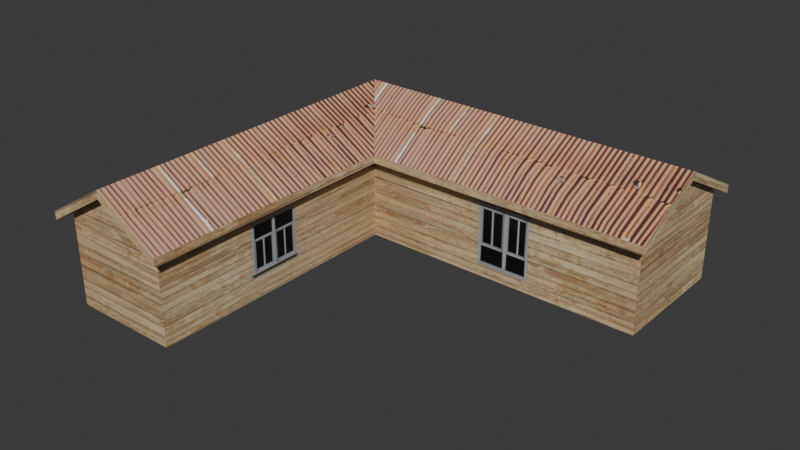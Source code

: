 # Source: kHouse2.blend  (saved by Blender 4.3.34; exported with 4.5.12 LTS)
import bpy
from mathutils import Matrix  # noqa: F401  (used for matrix-valued properties, if any)

bpy.ops.wm.read_factory_settings(use_empty=True)
scene = bpy.context.scene
scene.name = 'Scene'

# ---- collections
col_collection = bpy.data.collections.new('Collection'); scene.collection.children.link(col_collection)

# ---- images (referenced by path relative to the original .blend; pixels are not part of the script)
import os
ASSET_DIR = os.environ.get("B2B_ASSET_DIR", "")  # directory of the original .blend (textures are referenced by path, not embedded)
HERE = os.path.dirname(os.path.abspath(__file__))  # packed textures are extracted next to this script under _unpacked/

def load_image(name, relpath, width, height, colorspace="sRGB"):
    """Load a texture the original file referenced (path relative to the .blend, or extracted next to this script)."""
    p = next((c for c in (os.path.join(HERE, relpath), os.path.join(ASSET_DIR, relpath)) if relpath and os.path.exists(c)), "")
    if p:
        img = bpy.data.images.load(p, check_existing=True)
        img.name = name
    else:  # same state as the original file: an image datablock whose file is absent (Cycles renders it pink)
        img = bpy.data.images.new(name, width, height)
        img.source = "FILE"
        img.filepath = "//" + (relpath or name)
    img.colorspace_settings.name = colorspace
    return img
img_khouse2_texture_jpg = load_image('khouse2_texture_jpg', '_unpacked/khouse2_texture_jpg.b14d69d0.jpg', 500, 500, 'sRGB')

# ---- materials (node trees are filled in below, after node groups)
mat_khouse2 = bpy.data.materials.new('kHouse2')

# ---- material node trees
mat_khouse2.use_nodes = True; mat_khouse2.node_tree.nodes.clear()
_N = mat_khouse2.node_tree.nodes; _L = mat_khouse2.node_tree.links
n0 = _N.new('ShaderNodeBsdfPrincipled'); n0.name = 'Principled BSDF'; n0.location = (10, 300)
n1 = _N.new('ShaderNodeOutputMaterial'); n1.name = 'Material Output'; n1.location = (300, 300)
n2 = _N.new('ShaderNodeTexImage'); n2.name = 'Image Texture'; n2.location = (-440, 210)
n2.label = 'BASE COLOR'
n2.image = img_khouse2_texture_jpg
_L.new(n0.outputs[0], n1.inputs[0])
_L.new(n2.outputs[0], n0.inputs[0])
n1.is_active_output = True

# ---- world
world_world = bpy.data.worlds.new('World'); scene.world = world_world
world_world.use_nodes = True; world_world.node_tree.nodes.clear()
_N = world_world.node_tree.nodes; _L = world_world.node_tree.links
n0 = _N.new('ShaderNodeOutputWorld'); n0.name = 'World Output'; n0.location = (300, 300)
n1 = _N.new('ShaderNodeBackground'); n1.name = 'Background'; n1.location = (10, 300)
n1.inputs[0].default_value = (0.05088, 0.05088, 0.05088, 1.0)
_L.new(n1.outputs[0], n0.inputs[0])
n0.is_active_output = True
world_world.color = (0.05088, 0.05088, 0.05088)
world_world.sun_shadow_jitter_overblur = 0.0

# ---- meshes
me_plane_004 = bpy.data.meshes.new('Plane.004')
me_plane_004.from_pydata([(0.7854, 5.866, 0.0), (0.7854, 5.866, 2.926), (2.416, 2.041, 0.0), (2.416, 2.041, 0.0), (2.416, 2.041, 2.926), (2.416, 2.041, 2.926), (6.026, 2.041, 0.0), (6.026, 2.041, 0.0), (6.026, 3.953, 0.0), (6.026, 3.953, 0.0), (6.026, 5.866, 0.0), (6.026, 5.866, 0.0), (6.026, 2.041, 2.926), (6.026, 2.041, 2.926), (6.026, 5.866, 2.926), (6.026, 5.866, 2.926), (6.026, 3.953, 3.879), (6.026, 3.953, 3.879), (6.257, 6.248, 2.551), (6.257, 6.248, 2.551), (6.257, 6.248, 2.798), (6.257, 6.248, 2.798), (6.257, 6.248, 2.798), (6.257, 1.658, 2.551), (6.257, 1.658, 2.551), (6.257, 1.658, 2.798), (6.257, 1.658, 2.798), (6.257, 1.658, 2.798), (6.257, 3.953, 3.735), (6.257, 3.953, 3.983), (6.257, 3.953, 3.983), (6.257, 3.953, 3.983), (-2.33, -6.252, 2.551), (-2.33, -6.252, 2.551), (-2.33, -6.252, 2.798), (-2.33, -6.252, 2.798), (-2.33, -6.252, 2.798), (-2.33, 1.658, 2.551), (-2.33, 1.658, 2.551), (-2.33, 1.658, 2.798), (-2.33, 1.658, 2.798), (-2.33, 1.658, 2.798), (-2.33, 1.658, 2.798), (-2.656, -5.93, 0.0), (-2.656, -5.93, 0.0), (-2.656, -5.93, 2.926), (-2.656, -5.93, 2.926), (-2.656, 2.041, 0.0), (-2.656, 2.041, 0.0), (-2.656, 2.041, 2.926), (-2.656, 2.041, 2.926), (-4.287, -5.93, 0.0), (-4.287, -6.252, 3.736), (-4.287, -5.93, 3.879), (-4.287, -6.252, 3.983), (-4.287, -6.252, 3.983), (-4.287, -6.252, 3.983), (-4.287, 3.953, 3.983), (-4.287, 3.953, 3.983), (-4.287, 3.953, 3.983), (-4.287, 3.953, 3.983), (-5.917, -5.93, 0.0), (-5.917, -5.93, 0.0), (-5.917, 5.866, 0.0), (-5.917, 5.866, 0.0), (-5.917, -5.93, 2.926), (-5.917, -5.93, 2.926), (-5.917, 5.866, 2.926), (-5.917, 5.866, 2.926), (-6.243, -6.252, 2.551), (-6.243, -6.252, 2.551), (-6.243, -6.252, 2.798), (-6.243, -6.252, 2.798), (-6.243, -6.252, 2.798), (-6.243, 6.248, 2.551), (-6.243, 6.248, 2.551), (-6.243, 6.248, 2.798), (-6.243, 6.248, 2.798), (-6.243, 6.248, 2.798), (-6.243, 6.248, 2.798)], [], [(37, 23, 25), (37, 25, 39), (50, 46, 44), (50, 44, 48), (53, 65, 61), (53, 61, 51), (15, 17, 9), (15, 9, 11), (45, 53, 51), (45, 51, 43), (66, 68, 64), (66, 64, 62), (57, 40, 26), (57, 26, 29), (4, 49, 47), (4, 47, 2), (72, 56, 60), (72, 60, 78), (77, 58, 30), (77, 30, 21), (33, 38, 42), (33, 42, 36), (28, 19, 22), (28, 22, 31), (52, 32, 34), (52, 34, 54), (18, 74, 76), (18, 76, 20), (41, 59, 55), (41, 55, 35), (1, 14, 10), (1, 10, 0), (75, 70, 73), (75, 73, 79), (69, 52, 54), (69, 54, 71), (24, 28, 31), (24, 31, 27), (16, 13, 7), (16, 7, 8), (67, 1, 0), (67, 0, 63), (12, 5, 3), (12, 3, 6)])
me_plane_004.polygons.foreach_set('use_smooth', [0, 0, 0, 0, 0, 0, 0, 0, 0, 0, 0, 0, 1, 1, 1, 1, 1, 1, 1, 1, 1, 1, 0, 0, 0, 0, 0, 0, 1, 1, 0, 0, 0, 0, 0, 0, 0, 0, 1, 1, 0, 0, 0, 0])
_uv = me_plane_004.uv_layers.new(name='UVMap')
_uv.uv.foreach_set('vector', [0.7154, 0.942, 0.01474, 0.942, 0.01474, 0.9248, 0.7154, 0.942, 0.01474, 0.9248, 0.7154, 0.9248, 0.979, 0.8614, 0.1962, 0.8614, 0.1962, 0.5255, 0.979, 0.8614, 0.1962, 0.5255, 0.979, 0.5255, 0.1531, 0.9525, 0.03155, 0.8816, 0.03155, 0.6641, 0.1531, 0.9525, 0.03155, 0.6641, 0.1531, 0.6641, 0.3585, 0.8602, 0.1964, 0.9547, 0.1964, 0.5703, 0.3585, 0.8602, 0.1964, 0.5703, 0.3585, 0.5703, 0.2747, 0.8816, 0.1531, 0.9525, 0.1531, 0.6641, 0.2747, 0.8816, 0.1531, 0.6641, 0.2747, 0.6641, 0.9964, 0.8351, -0.0004597, 0.8351, -0.0004596, 0.546, 0.9964, 0.8351, -0.0004596, 0.546, 0.9964, 0.546, 0.9593, 0.2625, 0.8116, 0.4351, 0.05254, 0.4351, 0.9593, 0.2625, 0.05254, 0.4351, 0.05254, 0.2625, 0.537, 0.5521, 0.9963, 0.5521, 0.9963, 0.8162, 0.537, 0.5521, 0.9963, 0.8162, 0.537, 0.8162, 1.0, 0.2571, 1.0, 0.4715, 0.1836, 0.4715, 1.0, 0.2571, 0.1836, 0.4715, 4.63e-05, 0.2571, 1.0, 0.2545, 0.8599, 0.4182, 4.041e-05, 0.4182, 1.0, 0.2545, 4.041e-05, 0.4182, 4.041e-05, 0.2545, 0.01798, 0.8492, 0.4873, 0.8492, 0.4873, 0.8664, 0.01798, 0.8492, 0.4873, 0.8664, 0.01798, 0.8664, 0.3709, 0.9767, 0.08925, 0.9766, 0.1049, 0.9506, 0.3709, 0.9767, 0.1049, 0.9506, 0.3866, 0.9506, 0.2172, 0.9594, 0.03657, 0.9594, 0.04663, 0.9427, 0.2172, 0.9594, 0.04663, 0.9427, 0.2273, 0.9427, 0.9702, 0.9467, 0.03024, 0.9467, 0.03024, 0.9302, 0.9702, 0.9467, 0.03024, 0.9302, 0.9702, 0.9302, 0.251, 0.4653, 0.06453, 0.2475, 0.8937, 0.2475, 0.251, 0.4653, 0.8937, 0.2475, 0.8937, 0.4653, 0.954, 0.8563, 0.1818, 0.8563, 0.1818, 0.5203, 0.954, 0.8563, 0.1818, 0.5203, 0.954, 0.5203, 0.4503, 0.9054, 0.03644, 0.9054, 0.03644, 0.8959, 0.4503, 0.9054, 0.03644, 0.8959, 0.4503, 0.8959, 0.2439, 0.8852, 0.1415, 0.8852, 0.1358, 0.8758, 0.2439, 0.8852, 0.1358, 0.8758, 0.2382, 0.8758, 0.3016, 0.9591, 0.07124, 0.9592, 0.05836, 0.9379, 0.3016, 0.9591, 0.05836, 0.9379, 0.2888, 0.9379, 0.1964, 0.9547, 0.03432, 0.8602, 0.03432, 0.5703, 0.1964, 0.9547, 0.03432, 0.5703, 0.1964, 0.5703, 0.9579, 0.8594, 0.1856, 0.8594, 0.1856, 0.5235, 0.9579, 0.8594, 0.1856, 0.5235, 0.9579, 0.5235, 0.0776, 0.5521, 0.537, 0.5521, 0.537, 0.8162, 0.0776, 0.5521, 0.537, 0.8162, 0.0776, 0.8162])
me_plane_004.materials.append(mat_khouse2)
me_plane_004.update()
me_plane_004.normals_split_custom_set([tuple(v) for v in zip(*[iter([2.776e-08, -1.0, 0.0, 2.776e-08, -1.0, 0.0, 2.776e-08, -1.0, 0.0, 2.776e-08, -1.0, 0.0, 2.776e-08, -1.0, 0.0, 2.776e-08, -1.0, 0.0, 1.0, 0.0, 0.0, 1.0, 0.0, 0.0, 1.0, 0.0, 0.0, 1.0, 4.089e-08, 0.0, 1.0, 4.089e-08, 0.0, 1.0, 4.089e-08, 0.0, 2.925e-07, -1.0, 0.0, 2.925e-07, -1.0, 0.0, 2.925e-07, -1.0, 0.0, 2.925e-07, -1.0, 0.0, 2.925e-07, -1.0, 0.0, 2.925e-07, -1.0, 0.0, 1.0, 0.0, 0.0, 1.0, 0.0, 0.0, 1.0, 0.0, 0.0, 1.0, 0.0, 0.0, 1.0, 0.0, 0.0, 1.0, 0.0, 0.0, 0.0, -1.0, 0.0, 0.0, -1.0, 0.0, 0.0, -1.0, 0.0, 0.0, -1.0, 0.0, 0.0, -1.0, 0.0, 0.0, -1.0, 0.0, -1.0, 0.0, 0.0, -1.0, 0.0, 0.0, -1.0, 0.0, 0.0, -1.0, 0.0, 0.0, -1.0, 0.0, 0.0, -1.0, 0.0, 0.0, 2.823e-08, -0.4587, 0.8886, 2.584e-08, -0.4587, 0.8886, 3.362e-08, -0.4587, 0.8886, 2.823e-08, -0.4587, 0.8886, 3.362e-08, -0.4587, 0.8886, 3.502e-08, -0.4587, 0.8886, -1.88e-07, -1.0, 0.0, -1.88e-07, -1.0, 0.0, -1.88e-07, -1.0, 0.0, -1.88e-07, -1.0, 0.0, -1.88e-07, -1.0, 0.0, -1.88e-07, -1.0, 0.0, -0.518, -4.449e-08, 0.8554, -0.518, -4.086e-08, 0.8554, -0.518, -6.43e-08, 0.8554, -0.518, -4.449e-08, 0.8554, -0.518, -6.43e-08, 0.8554, -0.518, -6.672e-08, 0.8554, -3.941e-08, 0.4587, 0.8886, -3.384e-08, 0.4587, 0.8886, -5.581e-08, 0.4587, 0.8886, -3.941e-08, 0.4587, 0.8886, -5.581e-08, 0.4587, 0.8886, -5.908e-08, 0.4587, 0.8886, 1.0, 5.979e-08, 0.0, 1.0, 0.0, 0.0, 1.0, 1.212e-09, 0.0, 1.0, 5.979e-08, 0.0, 1.0, 1.212e-09, 0.0, 1.0, 6.1e-08, 0.0, 1.0, 4.205e-07, 0.0, 1.0, 4.205e-07, 0.0, 1.0, 4.205e-07, 0.0, 1.0, 0.0, 0.0, 1.0, 0.0, 0.0, 1.0, 0.0, 0.0, 0.0, -1.0, 0.0, 0.0, -1.0, 0.0, 0.0, -1.0, 0.0, 0.0, -1.0, 0.0, 0.0, -1.0, 0.0, 0.0, -1.0, 0.0, -1.144e-07, 1.0, 0.0, -1.144e-07, 1.0, 0.0, -1.144e-07, 1.0, 0.0, -1.144e-07, 1.0, 0.0, -1.144e-07, 1.0, 0.0, -1.144e-07, 1.0, 0.0, 0.518, 2.114e-08, 0.8554, 0.518, 2.043e-08, 0.8554, 0.518, 2.53e-08, 0.8554, 0.518, 2.114e-08, 0.8554, 0.518, 2.53e-08, 0.8554, 0.518, 2.636e-08, 0.8554, -9.1e-08, 1.0, 0.0, -9.1e-08, 1.0, 0.0, -9.1e-08, 1.0, 0.0, -9.1e-08, 1.0, 0.0, -9.1e-08, 1.0, 0.0, -9.1e-08, 1.0, 0.0, -1.0, -7.721e-08, 0.0, -1.0, -7.721e-08, 0.0, -1.0, -7.721e-08, 0.0, -1.0, -1.544e-07, 0.0, -1.0, -1.544e-07, 0.0, -1.0, -1.544e-07, 0.0, 2.438e-07, -1.0, 0.0, 2.438e-07, -1.0, 0.0, 2.438e-07, -1.0, 0.0, 2.438e-07, -1.0, 0.0, 2.438e-07, -1.0, 0.0, 2.438e-07, -1.0, 0.0, 1.0, 8.375e-07, 0.0, 1.0, 8.375e-07, 0.0, 1.0, 8.375e-07, 0.0, 1.0, 0.0, 0.0, 1.0, 0.0, 0.0, 1.0, 0.0, 0.0, 1.0, 0.0, 0.0, 1.0, 0.0, 0.0, 1.0, 0.0, 0.0, 1.0, 0.0, 0.0, 1.0, 0.0, 0.0, 1.0, 0.0, 0.0, -7.115e-08, 1.0, 0.0, -7.115e-08, 1.0, 0.0, -7.115e-08, 1.0, 0.0, -7.115e-08, 1.0, 0.0, -7.115e-08, 1.0, 0.0, -7.115e-08, 1.0, 0.0, 3.963e-07, -1.0, 0.0, 3.963e-07, -1.0, 0.0, 3.963e-07, -1.0, 0.0, 3.963e-07, -1.0, 0.0, 3.963e-07, -1.0, 0.0, 3.963e-07, -1.0, 0.0])] * 3)])

# ---- objects
ob_khouse2 = bpy.data.objects.new('kHouse2', me_plane_004)

# ---- transforms, parenting, visibility, modifiers, constraints
ob_khouse2.location = (0.0, 0.0, 0.0)
ob_khouse2.rotation_mode = 'QUATERNION'
ob_khouse2.rotation_quaternion = (1.0, 0.0, 0.0, 0.0)

# ---- collection membership
col_collection.objects.link(ob_khouse2)

# ---- scene / render settings (as saved in the file)
scene.frame_start = 1; scene.frame_end = 250; scene.frame_set(1)
scene.render.engine = 'BLENDER_EEVEE_NEXT'
bpy.context.view_layer.update()

# ---- added for rendering (the .blend has no active camera and no usable light): camera, sun
cam_auto = bpy.data.cameras.new('AutoCamera')
cam_auto.lens = 50.0
cam_auto.sensor_width = 36.0
cam_auto.clip_end = 1000.0
ob_auto_camera = bpy.data.objects.new('AutoCamera', cam_auto)
scene.collection.objects.link(ob_auto_camera)
ob_auto_camera.location = (16.773, -20.1209, 15.4042)
ob_auto_camera.rotation_euler = (1.09748, -7.21219e-08, 0.694738)
scene.camera = ob_auto_camera
light_auto_sun = bpy.data.lights.new('AutoSun', 'SUN')
light_auto_sun.energy = 3.0
light_auto_sun.angle = 0.0523599
ob_auto_sun = bpy.data.objects.new('AutoSun', light_auto_sun)
scene.collection.objects.link(ob_auto_sun)
ob_auto_sun.rotation_euler = (0.872665, 0.174533, 0.523599)
bpy.context.view_layer.update()
